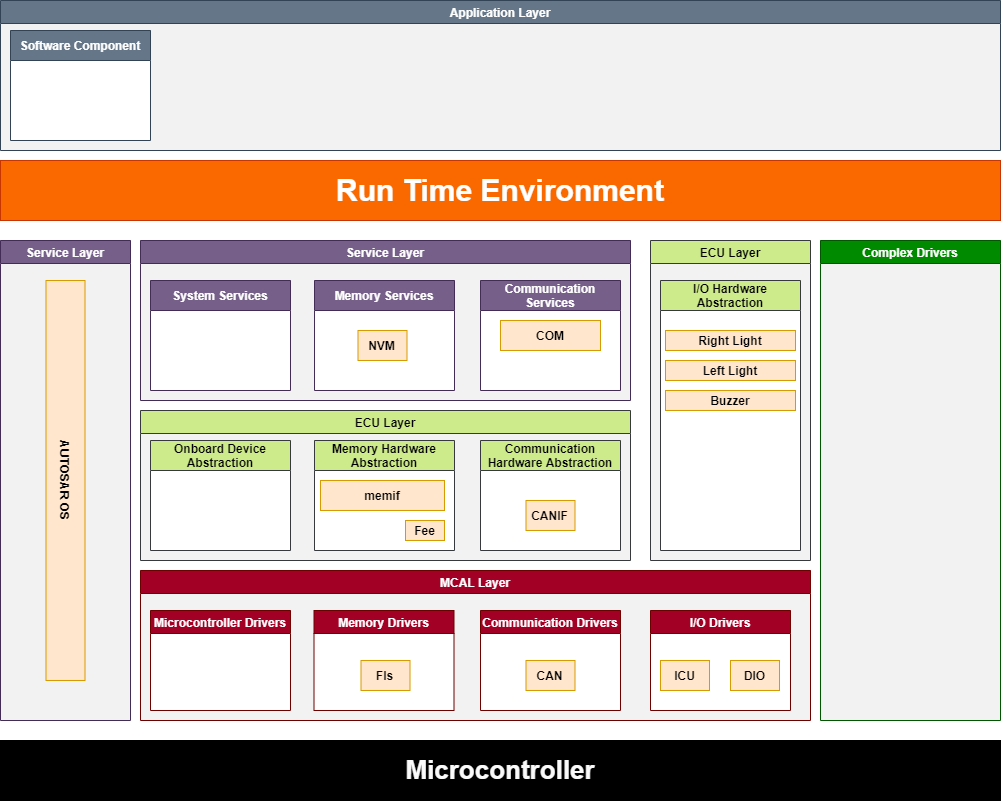

The diagram above was exported from draw.io. Its source (the exported page's mxGraphModel, read from the mxfile embedded in the PNG):
<mxGraphModel dx="3413" dy="3009" grid="1" gridSize="10" guides="1" tooltips="1" connect="1" arrows="1" fold="1" page="1" pageScale="1" pageWidth="827" pageHeight="1169" math="0" shadow="0">
  <root>
    <mxCell id="0" />
    <mxCell id="1" parent="0" />
    <mxCell id="2" value="&lt;span&gt;&lt;font style=&quot;font-size: 30px&quot;&gt;Run Time Environment&lt;/font&gt;&lt;/span&gt;" style="rounded=0;whiteSpace=wrap;html=1;fillColor=#fa6800;strokeColor=#C73500;fontColor=#ffffff;fontStyle=1" vertex="1" parent="1">
      <mxGeometry x="30" y="80" width="1000" height="60" as="geometry" />
    </mxCell>
    <mxCell id="3" value="Service Layer" style="swimlane;rounded=0;startSize=23;fillColor=#76608a;strokeColor=#432D57;fontColor=#ffffff;fontStyle=1;swimlaneFillColor=#F2F2F2;" vertex="1" parent="1">
      <mxGeometry x="170" y="160" width="490" height="160" as="geometry" />
    </mxCell>
    <mxCell id="4" value="System Services" style="swimlane;rounded=0;startSize=30;whiteSpace=wrap;fillColor=#76608a;strokeColor=#432D57;fontColor=#ffffff;fontStyle=1;swimlaneFillColor=#FFFFFF;" vertex="1" parent="3">
      <mxGeometry x="10" y="40" width="140" height="110" as="geometry" />
    </mxCell>
    <mxCell id="5" value="Memory Services" style="swimlane;rounded=0;startSize=30;whiteSpace=wrap;fillColor=#76608a;strokeColor=#432D57;fontColor=#ffffff;fontStyle=1;swimlaneFillColor=#FFFFFF;" vertex="1" parent="3">
      <mxGeometry x="174" y="40" width="140" height="110" as="geometry" />
    </mxCell>
    <mxCell id="6" value="&lt;font color=&quot;#000000&quot;&gt;NVM&lt;/font&gt;" style="rounded=0;whiteSpace=wrap;html=1;fillColor=#ffe6cc;strokeColor=#d79b00;fontStyle=1" vertex="1" parent="5">
      <mxGeometry x="43.5" y="50" width="49" height="30" as="geometry" />
    </mxCell>
    <mxCell id="7" value="Communication Services" style="swimlane;rounded=0;startSize=30;whiteSpace=wrap;fillColor=#76608a;strokeColor=#432D57;fontColor=#ffffff;fontStyle=1;swimlaneFillColor=#FFFFFF;" vertex="1" parent="3">
      <mxGeometry x="340" y="40" width="140" height="110" as="geometry" />
    </mxCell>
    <mxCell id="8" value="&lt;font color=&quot;#000000&quot;&gt;COM&lt;/font&gt;" style="rounded=0;whiteSpace=wrap;html=1;fillColor=#ffe6cc;strokeColor=#d79b00;fontStyle=1" vertex="1" parent="7">
      <mxGeometry x="20" y="40" width="100" height="30" as="geometry" />
    </mxCell>
    <mxCell id="9" value="ECU Layer" style="swimlane;rounded=0;startSize=23;fillColor=#cdeb8b;strokeColor=#36393d;fontStyle=1;swimlaneFillColor=#F2F2F2;" vertex="1" parent="1">
      <mxGeometry x="680" y="160" width="160" height="320" as="geometry" />
    </mxCell>
    <mxCell id="10" value="I/O Hardware Abstraction" style="swimlane;rounded=0;startSize=30;whiteSpace=wrap;fillColor=#cdeb8b;strokeColor=#36393d;fontStyle=1;swimlaneFillColor=#FFFFFF;" vertex="1" parent="9">
      <mxGeometry x="10" y="40" width="140" height="270" as="geometry">
        <mxRectangle x="310" y="40" width="170" height="23" as="alternateBounds" />
      </mxGeometry>
    </mxCell>
    <mxCell id="11" value="Left Light" style="rounded=0;whiteSpace=wrap;html=1;fillColor=#ffe6cc;strokeColor=#d79b00;fontStyle=1" vertex="1" parent="10">
      <mxGeometry x="5" y="80" width="130" height="20" as="geometry" />
    </mxCell>
    <mxCell id="12" value="Right Light" style="rounded=0;whiteSpace=wrap;html=1;fillColor=#ffe6cc;strokeColor=#d79b00;fontStyle=1" vertex="1" parent="10">
      <mxGeometry x="5" y="50" width="130" height="20" as="geometry" />
    </mxCell>
    <mxCell id="13" value="Buzzer" style="rounded=0;whiteSpace=wrap;html=1;fillColor=#ffe6cc;strokeColor=#d79b00;fontStyle=1" vertex="1" parent="10">
      <mxGeometry x="5" y="110" width="130" height="20" as="geometry" />
    </mxCell>
    <mxCell id="14" value="Complex Drivers" style="swimlane;rounded=0;startSize=23;fillColor=#008a00;strokeColor=#005700;fontColor=#ffffff;fontStyle=1;swimlaneFillColor=#F2F2F2;" vertex="1" parent="1">
      <mxGeometry x="850" y="160" width="180" height="480" as="geometry" />
    </mxCell>
    <mxCell id="15" value="ECU Layer" style="swimlane;rounded=0;startSize=23;fillColor=#cdeb8b;strokeColor=#36393d;fontStyle=1;swimlaneFillColor=#F2F2F2;" vertex="1" parent="1">
      <mxGeometry x="170" y="330" width="490" height="150" as="geometry" />
    </mxCell>
    <mxCell id="16" value="Onboard Device Abstraction" style="swimlane;rounded=0;startSize=30;whiteSpace=wrap;fillColor=#cdeb8b;strokeColor=#36393d;fontStyle=1;swimlaneFillColor=#FFFFFF;" vertex="1" parent="15">
      <mxGeometry x="10" y="30" width="140" height="110" as="geometry" />
    </mxCell>
    <mxCell id="17" value="Memory Hardware Abstraction" style="swimlane;rounded=0;startSize=30;whiteSpace=wrap;fillColor=#cdeb8b;strokeColor=#36393d;fontStyle=1;swimlaneFillColor=#FFFFFF;" vertex="1" parent="15">
      <mxGeometry x="174" y="30" width="140" height="110" as="geometry" />
    </mxCell>
    <mxCell id="18" value="&lt;font color=&quot;#000000&quot;&gt;memif&lt;/font&gt;" style="rounded=0;whiteSpace=wrap;html=1;fillColor=#ffe6cc;strokeColor=#d79b00;fontStyle=1" vertex="1" parent="17">
      <mxGeometry x="6" y="40" width="124" height="30" as="geometry" />
    </mxCell>
    <mxCell id="19" value="Fee" style="rounded=0;whiteSpace=wrap;html=1;fillColor=#ffe6cc;strokeColor=#d79b00;fontStyle=1" vertex="1" parent="17">
      <mxGeometry x="91" y="80" width="39" height="20" as="geometry" />
    </mxCell>
    <mxCell id="20" value="Communication Hardware Abstraction" style="swimlane;rounded=0;startSize=30;whiteSpace=wrap;fillColor=#cdeb8b;strokeColor=#36393d;fontStyle=1;swimlaneFillColor=#FFFFFF;" vertex="1" parent="15">
      <mxGeometry x="340" y="30" width="140" height="110" as="geometry" />
    </mxCell>
    <mxCell id="21" value="&lt;font color=&quot;#000000&quot;&gt;CANIF&lt;/font&gt;" style="rounded=0;whiteSpace=wrap;html=1;fillColor=#ffe6cc;strokeColor=#d79b00;fontStyle=1" vertex="1" parent="20">
      <mxGeometry x="45.5" y="60" width="49" height="30" as="geometry" />
    </mxCell>
    <mxCell id="22" value="MCAL Layer" style="swimlane;rounded=0;startSize=23;fillColor=#a20025;strokeColor=#6F0000;fontColor=#ffffff;fontStyle=1;swimlaneFillColor=#F2F2F2;" vertex="1" parent="1">
      <mxGeometry x="170" y="490" width="670" height="150" as="geometry" />
    </mxCell>
    <mxCell id="23" value="Memory Drivers" style="swimlane;rounded=0;startSize=23;fillColor=#a20025;strokeColor=#6F0000;fontColor=#ffffff;fontStyle=1;swimlaneFillColor=#FFFFFF;" vertex="1" parent="22">
      <mxGeometry x="173.5" y="40" width="140" height="100" as="geometry" />
    </mxCell>
    <mxCell id="24" value="&lt;font color=&quot;#000000&quot;&gt;Fls&lt;/font&gt;" style="rounded=0;whiteSpace=wrap;html=1;fillColor=#ffe6cc;strokeColor=#d79b00;fontStyle=1" vertex="1" parent="23">
      <mxGeometry x="47" y="50" width="49" height="30" as="geometry" />
    </mxCell>
    <mxCell id="25" value="Communication Drivers" style="swimlane;rounded=0;startSize=23;fillColor=#a20025;strokeColor=#6F0000;fontColor=#ffffff;fontStyle=1;swimlaneFillColor=#FFFFFF;" vertex="1" parent="22">
      <mxGeometry x="340" y="40" width="140" height="100" as="geometry">
        <mxRectangle x="310" y="40" width="170" height="23" as="alternateBounds" />
      </mxGeometry>
    </mxCell>
    <mxCell id="26" value="&lt;font color=&quot;#000000&quot;&gt;CAN&lt;/font&gt;" style="rounded=0;whiteSpace=wrap;html=1;fillColor=#ffe6cc;strokeColor=#d79b00;fontStyle=1" vertex="1" parent="25">
      <mxGeometry x="45.5" y="50" width="49" height="30" as="geometry" />
    </mxCell>
    <mxCell id="27" value="I/O Drivers" style="swimlane;rounded=0;startSize=23;fillColor=#a20025;strokeColor=#6F0000;fontColor=#ffffff;fontStyle=1;swimlaneFillColor=#FFFFFF;" vertex="1" parent="22">
      <mxGeometry x="510" y="40" width="140" height="100" as="geometry">
        <mxRectangle x="310" y="40" width="170" height="23" as="alternateBounds" />
      </mxGeometry>
    </mxCell>
    <mxCell id="28" value="&lt;font color=&quot;#000000&quot;&gt;ICU&lt;/font&gt;" style="rounded=0;whiteSpace=wrap;html=1;fillColor=#ffe6cc;strokeColor=#d79b00;fontStyle=1" vertex="1" parent="27">
      <mxGeometry x="10" y="50" width="49" height="30" as="geometry" />
    </mxCell>
    <mxCell id="29" value="&lt;font color=&quot;#000000&quot;&gt;DIO&lt;/font&gt;" style="rounded=0;whiteSpace=wrap;html=1;fillColor=#ffe6cc;strokeColor=#d79b00;fontStyle=1" vertex="1" parent="27">
      <mxGeometry x="80" y="50" width="49" height="30" as="geometry" />
    </mxCell>
    <mxCell id="30" value="Microcontroller Drivers" style="swimlane;rounded=0;startSize=23;fillColor=#a20025;strokeColor=#6F0000;fontColor=#ffffff;fontStyle=1;swimlaneFillColor=#FFFFFF;" vertex="1" parent="22">
      <mxGeometry x="10" y="40" width="140" height="100" as="geometry" />
    </mxCell>
    <mxCell id="31" value="&lt;span&gt;&lt;font style=&quot;font-size: 26px&quot;&gt;Microcontroller&lt;/font&gt;&lt;/span&gt;" style="rounded=0;whiteSpace=wrap;html=1;fillColor=#000000;fontColor=#FAFAFA;fontStyle=1" vertex="1" parent="1">
      <mxGeometry x="30" y="660" width="1000" height="60" as="geometry" />
    </mxCell>
    <mxCell id="32" value="Service Layer" style="swimlane;rounded=0;startSize=23;fillColor=#76608a;strokeColor=#432D57;fontColor=#ffffff;fontStyle=1;swimlaneFillColor=#F2F2F2;" vertex="1" parent="1">
      <mxGeometry x="30" y="160" width="130" height="480" as="geometry" />
    </mxCell>
    <mxCell id="33" value="AUTOSAR OS" style="rounded=0;whiteSpace=wrap;html=1;fillColor=#ffe6cc;strokeColor=#d79b00;horizontal=0;rotation=-180;fontStyle=1" vertex="1" parent="32">
      <mxGeometry x="45.5" y="40" width="39" height="400" as="geometry" />
    </mxCell>
    <mxCell id="34" value="Application Layer" style="swimlane;rounded=0;startSize=23;fillColor=#647687;strokeColor=#314354;fontColor=#ffffff;fontStyle=1;swimlaneFillColor=#F2F2F2;" vertex="1" parent="1">
      <mxGeometry x="30" y="-80" width="1000" height="150" as="geometry" />
    </mxCell>
    <mxCell id="35" value="Software Component" style="swimlane;rounded=0;startSize=30;whiteSpace=wrap;fillColor=#647687;strokeColor=#314354;fontColor=#ffffff;fontStyle=1;swimlaneFillColor=#FFFFFF;" vertex="1" parent="34">
      <mxGeometry x="10" y="30" width="140" height="110" as="geometry" />
    </mxCell>
  </root>
</mxGraphModel>